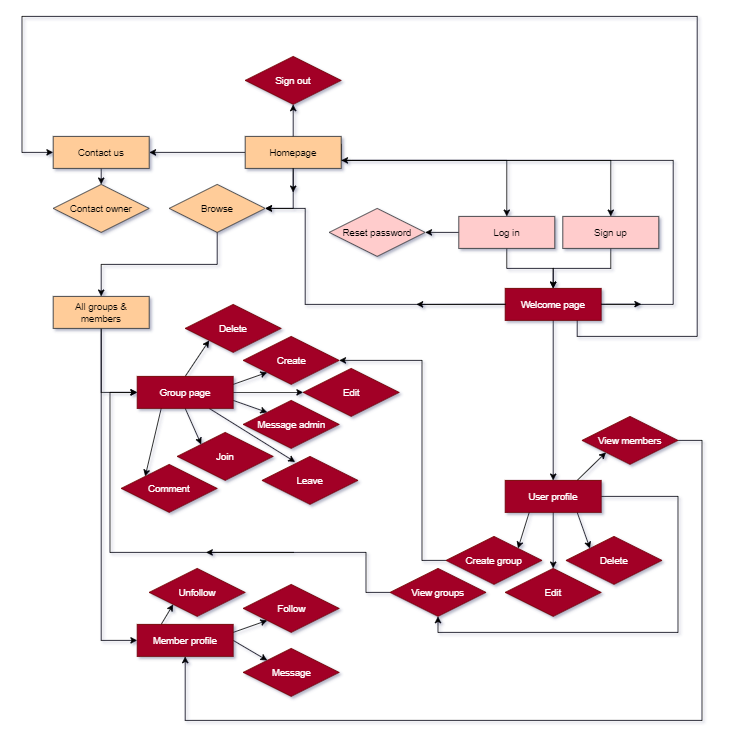

The diagram above was exported from draw.io. Its source (the exported page's mxGraphModel, read from the mxfile embedded in the PNG):
<mxGraphModel dx="1278" dy="577" grid="1" gridSize="10" guides="1" tooltips="1" connect="1" arrows="1" fold="1" page="1" pageScale="1" pageWidth="827" pageHeight="1169" background="none" math="0" shadow="1">
  <root>
    <mxCell id="0" />
    <mxCell id="1" parent="0" />
    <mxCell id="QH658VhOVQ_Rz6EzxElK-13" style="edgeStyle=orthogonalEdgeStyle;rounded=0;orthogonalLoop=1;jettySize=auto;html=1;exitX=0;exitY=0.5;exitDx=0;exitDy=0;entryX=1;entryY=0.5;entryDx=0;entryDy=0;" parent="1" source="QH658VhOVQ_Rz6EzxElK-1" target="QH658VhOVQ_Rz6EzxElK-7" edge="1">
      <mxGeometry relative="1" as="geometry" />
    </mxCell>
    <mxCell id="QH658VhOVQ_Rz6EzxElK-15" style="edgeStyle=orthogonalEdgeStyle;rounded=0;orthogonalLoop=1;jettySize=auto;html=1;exitX=0.5;exitY=0;exitDx=0;exitDy=0;entryX=0.5;entryY=0;entryDx=0;entryDy=0;" parent="1" source="QH658VhOVQ_Rz6EzxElK-1" target="QH658VhOVQ_Rz6EzxElK-2" edge="1">
      <mxGeometry relative="1" as="geometry">
        <Array as="points">
          <mxPoint x="379" y="200" />
          <mxPoint x="439" y="200" />
          <mxPoint x="439" y="220" />
          <mxPoint x="646" y="220" />
          <mxPoint x="646" y="290" />
        </Array>
      </mxGeometry>
    </mxCell>
    <mxCell id="QH658VhOVQ_Rz6EzxElK-16" style="edgeStyle=orthogonalEdgeStyle;rounded=0;orthogonalLoop=1;jettySize=auto;html=1;exitX=0.5;exitY=0;exitDx=0;exitDy=0;entryX=0.5;entryY=0;entryDx=0;entryDy=0;" parent="1" source="QH658VhOVQ_Rz6EzxElK-1" target="QH658VhOVQ_Rz6EzxElK-3" edge="1">
      <mxGeometry relative="1" as="geometry">
        <Array as="points">
          <mxPoint x="379" y="200" />
          <mxPoint x="439" y="200" />
          <mxPoint x="439" y="220" />
          <mxPoint x="776" y="220" />
          <mxPoint x="776" y="290" />
        </Array>
      </mxGeometry>
    </mxCell>
    <mxCell id="QH658VhOVQ_Rz6EzxElK-31" style="edgeStyle=orthogonalEdgeStyle;rounded=0;orthogonalLoop=1;jettySize=auto;html=1;exitX=0.5;exitY=0;exitDx=0;exitDy=0;entryX=0.5;entryY=1;entryDx=0;entryDy=0;startArrow=none;startFill=0;" parent="1" source="QH658VhOVQ_Rz6EzxElK-1" target="QH658VhOVQ_Rz6EzxElK-23" edge="1">
      <mxGeometry relative="1" as="geometry" />
    </mxCell>
    <mxCell id="QH658VhOVQ_Rz6EzxElK-34" style="edgeStyle=orthogonalEdgeStyle;rounded=0;orthogonalLoop=1;jettySize=auto;html=1;exitX=0.5;exitY=1;exitDx=0;exitDy=0;entryX=1;entryY=0.5;entryDx=0;entryDy=0;startArrow=none;startFill=0;" parent="1" source="QH658VhOVQ_Rz6EzxElK-1" target="QH658VhOVQ_Rz6EzxElK-33" edge="1">
      <mxGeometry relative="1" as="geometry" />
    </mxCell>
    <mxCell id="QH658VhOVQ_Rz6EzxElK-1" value="Homepage" style="rounded=0;whiteSpace=wrap;html=1;fillColor=#ffcc99;strokeColor=#36393d;fontStyle=0" parent="1" vertex="1">
      <mxGeometry x="319" y="190" width="120" height="40" as="geometry" />
    </mxCell>
    <mxCell id="QH658VhOVQ_Rz6EzxElK-32" style="edgeStyle=orthogonalEdgeStyle;rounded=0;orthogonalLoop=1;jettySize=auto;html=1;exitX=0;exitY=0.5;exitDx=0;exitDy=0;entryX=1;entryY=0.5;entryDx=0;entryDy=0;startArrow=none;startFill=0;" parent="1" source="QH658VhOVQ_Rz6EzxElK-2" target="QH658VhOVQ_Rz6EzxElK-19" edge="1">
      <mxGeometry relative="1" as="geometry" />
    </mxCell>
    <mxCell id="QH658VhOVQ_Rz6EzxElK-67" style="edgeStyle=orthogonalEdgeStyle;rounded=0;orthogonalLoop=1;jettySize=auto;html=1;exitX=0.5;exitY=1;exitDx=0;exitDy=0;entryX=0.5;entryY=0;entryDx=0;entryDy=0;startArrow=none;startFill=0;" parent="1" source="QH658VhOVQ_Rz6EzxElK-2" target="QH658VhOVQ_Rz6EzxElK-57" edge="1">
      <mxGeometry relative="1" as="geometry" />
    </mxCell>
    <mxCell id="QH658VhOVQ_Rz6EzxElK-2" value="Log in" style="rounded=0;whiteSpace=wrap;html=1;fillColor=#ffcccc;strokeColor=#36393d;fontStyle=0" parent="1" vertex="1">
      <mxGeometry x="586" y="290" width="120" height="40" as="geometry" />
    </mxCell>
    <mxCell id="QH658VhOVQ_Rz6EzxElK-69" style="edgeStyle=orthogonalEdgeStyle;rounded=0;orthogonalLoop=1;jettySize=auto;html=1;exitX=0.5;exitY=1;exitDx=0;exitDy=0;entryX=0.5;entryY=0;entryDx=0;entryDy=0;startArrow=none;startFill=0;" parent="1" source="QH658VhOVQ_Rz6EzxElK-3" target="QH658VhOVQ_Rz6EzxElK-57" edge="1">
      <mxGeometry relative="1" as="geometry" />
    </mxCell>
    <mxCell id="QH658VhOVQ_Rz6EzxElK-3" value="Sign up" style="rounded=0;whiteSpace=wrap;html=1;fillColor=#ffcccc;strokeColor=#36393d;fontStyle=0" parent="1" vertex="1">
      <mxGeometry x="716" y="290" width="120" height="40" as="geometry" />
    </mxCell>
    <mxCell id="QH658VhOVQ_Rz6EzxElK-38" style="edgeStyle=orthogonalEdgeStyle;rounded=0;orthogonalLoop=1;jettySize=auto;html=1;exitX=0.5;exitY=1;exitDx=0;exitDy=0;entryX=0.5;entryY=0;entryDx=0;entryDy=0;startArrow=none;startFill=0;" parent="1" source="QH658VhOVQ_Rz6EzxElK-7" target="QH658VhOVQ_Rz6EzxElK-37" edge="1">
      <mxGeometry relative="1" as="geometry" />
    </mxCell>
    <mxCell id="QH658VhOVQ_Rz6EzxElK-7" value="Contact us" style="rounded=0;whiteSpace=wrap;html=1;fillColor=#ffcc99;strokeColor=#36393d;fontStyle=0" parent="1" vertex="1">
      <mxGeometry x="79" y="190" width="120" height="40" as="geometry" />
    </mxCell>
    <mxCell id="QH658VhOVQ_Rz6EzxElK-19" value="Reset password" style="rhombus;whiteSpace=wrap;html=1;fillColor=#ffcccc;strokeColor=#36393d;" parent="1" vertex="1">
      <mxGeometry x="424" y="280" width="120" height="60" as="geometry" />
    </mxCell>
    <mxCell id="QH658VhOVQ_Rz6EzxElK-23" value="Sign out" style="rhombus;whiteSpace=wrap;html=1;fillColor=#a20025;fontColor=#ffffff;strokeColor=#6F0000;" parent="1" vertex="1">
      <mxGeometry x="319" y="90" width="120" height="60" as="geometry" />
    </mxCell>
    <mxCell id="QH658VhOVQ_Rz6EzxElK-36" style="edgeStyle=orthogonalEdgeStyle;rounded=0;orthogonalLoop=1;jettySize=auto;html=1;exitX=0.5;exitY=1;exitDx=0;exitDy=0;entryX=0.5;entryY=0;entryDx=0;entryDy=0;startArrow=none;startFill=0;" parent="1" source="QH658VhOVQ_Rz6EzxElK-33" target="QH658VhOVQ_Rz6EzxElK-35" edge="1">
      <mxGeometry relative="1" as="geometry" />
    </mxCell>
    <mxCell id="QH658VhOVQ_Rz6EzxElK-33" value="Browse" style="rhombus;whiteSpace=wrap;html=1;fillColor=#ffcc99;strokeColor=#36393d;" parent="1" vertex="1">
      <mxGeometry x="224" y="250" width="120" height="60" as="geometry" />
    </mxCell>
    <mxCell id="QH658VhOVQ_Rz6EzxElK-43" style="edgeStyle=orthogonalEdgeStyle;rounded=0;orthogonalLoop=1;jettySize=auto;html=1;exitX=0.5;exitY=1;exitDx=0;exitDy=0;entryX=0;entryY=0.5;entryDx=0;entryDy=0;startArrow=none;startFill=0;" parent="1" source="QH658VhOVQ_Rz6EzxElK-35" target="QH658VhOVQ_Rz6EzxElK-40" edge="1">
      <mxGeometry relative="1" as="geometry" />
    </mxCell>
    <mxCell id="QH658VhOVQ_Rz6EzxElK-44" style="edgeStyle=orthogonalEdgeStyle;rounded=0;orthogonalLoop=1;jettySize=auto;html=1;exitX=0.5;exitY=1;exitDx=0;exitDy=0;entryX=0;entryY=0.5;entryDx=0;entryDy=0;startArrow=none;startFill=0;" parent="1" source="QH658VhOVQ_Rz6EzxElK-35" target="QH658VhOVQ_Rz6EzxElK-41" edge="1">
      <mxGeometry relative="1" as="geometry" />
    </mxCell>
    <mxCell id="QH658VhOVQ_Rz6EzxElK-35" value="All groups &amp;amp; members" style="rounded=0;whiteSpace=wrap;html=1;fillColor=#ffcc99;strokeColor=#36393d;fontStyle=0" parent="1" vertex="1">
      <mxGeometry x="79" y="390" width="120" height="40" as="geometry" />
    </mxCell>
    <mxCell id="QH658VhOVQ_Rz6EzxElK-37" value="Contact owner" style="rhombus;whiteSpace=wrap;html=1;fillColor=#ffcc99;strokeColor=#36393d;" parent="1" vertex="1">
      <mxGeometry x="79" y="250" width="120" height="60" as="geometry" />
    </mxCell>
    <mxCell id="QH658VhOVQ_Rz6EzxElK-82" style="rounded=0;orthogonalLoop=1;jettySize=auto;html=1;exitX=0.5;exitY=0;exitDx=0;exitDy=0;entryX=0;entryY=1;entryDx=0;entryDy=0;startArrow=none;startFill=0;strokeWidth=1;" parent="1" source="QH658VhOVQ_Rz6EzxElK-40" target="QH658VhOVQ_Rz6EzxElK-74" edge="1">
      <mxGeometry relative="1" as="geometry" />
    </mxCell>
    <mxCell id="QH658VhOVQ_Rz6EzxElK-84" style="rounded=0;orthogonalLoop=1;jettySize=auto;html=1;exitX=0.5;exitY=1;exitDx=0;exitDy=0;entryX=0;entryY=0;entryDx=0;entryDy=0;startArrow=none;startFill=0;strokeWidth=1;" parent="1" source="QH658VhOVQ_Rz6EzxElK-40" target="QH658VhOVQ_Rz6EzxElK-70" edge="1">
      <mxGeometry relative="1" as="geometry" />
    </mxCell>
    <mxCell id="QH658VhOVQ_Rz6EzxElK-85" style="edgeStyle=orthogonalEdgeStyle;rounded=0;orthogonalLoop=1;jettySize=auto;html=1;exitX=1;exitY=0.5;exitDx=0;exitDy=0;entryX=0;entryY=0.5;entryDx=0;entryDy=0;startArrow=none;startFill=0;strokeWidth=1;" parent="1" source="QH658VhOVQ_Rz6EzxElK-40" target="QH658VhOVQ_Rz6EzxElK-72" edge="1">
      <mxGeometry relative="1" as="geometry" />
    </mxCell>
    <mxCell id="QH658VhOVQ_Rz6EzxElK-91" style="rounded=0;orthogonalLoop=1;jettySize=auto;html=1;exitX=0.25;exitY=1;exitDx=0;exitDy=0;entryX=0;entryY=0;entryDx=0;entryDy=0;startArrow=none;startFill=0;strokeWidth=1;" parent="1" source="QH658VhOVQ_Rz6EzxElK-40" target="QH658VhOVQ_Rz6EzxElK-89" edge="1">
      <mxGeometry relative="1" as="geometry" />
    </mxCell>
    <mxCell id="QH658VhOVQ_Rz6EzxElK-94" style="rounded=0;orthogonalLoop=1;jettySize=auto;html=1;exitX=1;exitY=0.25;exitDx=0;exitDy=0;entryX=0;entryY=1;entryDx=0;entryDy=0;startArrow=none;startFill=0;strokeWidth=1;" parent="1" source="QH658VhOVQ_Rz6EzxElK-40" target="QH658VhOVQ_Rz6EzxElK-73" edge="1">
      <mxGeometry relative="1" as="geometry" />
    </mxCell>
    <mxCell id="QH658VhOVQ_Rz6EzxElK-95" style="rounded=0;orthogonalLoop=1;jettySize=auto;html=1;exitX=1;exitY=0.75;exitDx=0;exitDy=0;entryX=0;entryY=0;entryDx=0;entryDy=0;startArrow=none;startFill=0;strokeWidth=1;" parent="1" source="QH658VhOVQ_Rz6EzxElK-40" target="QH658VhOVQ_Rz6EzxElK-71" edge="1">
      <mxGeometry relative="1" as="geometry" />
    </mxCell>
    <mxCell id="QH658VhOVQ_Rz6EzxElK-129" style="rounded=0;orthogonalLoop=1;jettySize=auto;html=1;exitX=0.75;exitY=1;exitDx=0;exitDy=0;entryX=0.345;entryY=0.116;entryDx=0;entryDy=0;startArrow=none;startFill=0;endArrow=classic;endFill=1;strokeWidth=1;entryPerimeter=0;" parent="1" source="QH658VhOVQ_Rz6EzxElK-40" target="QH658VhOVQ_Rz6EzxElK-128" edge="1">
      <mxGeometry relative="1" as="geometry" />
    </mxCell>
    <mxCell id="QH658VhOVQ_Rz6EzxElK-40" value="Group page" style="rounded=0;whiteSpace=wrap;html=1;fillColor=#a20025;strokeColor=#6F0000;fontStyle=0;fontColor=#ffffff;" parent="1" vertex="1">
      <mxGeometry x="184" y="490" width="120" height="40" as="geometry" />
    </mxCell>
    <mxCell id="QH658VhOVQ_Rz6EzxElK-96" style="rounded=0;orthogonalLoop=1;jettySize=auto;html=1;exitX=1;exitY=0.25;exitDx=0;exitDy=0;entryX=0;entryY=1;entryDx=0;entryDy=0;startArrow=none;startFill=0;strokeWidth=1;" parent="1" source="QH658VhOVQ_Rz6EzxElK-41" target="QH658VhOVQ_Rz6EzxElK-80" edge="1">
      <mxGeometry relative="1" as="geometry" />
    </mxCell>
    <mxCell id="QH658VhOVQ_Rz6EzxElK-97" style="rounded=0;orthogonalLoop=1;jettySize=auto;html=1;exitX=1;exitY=0.5;exitDx=0;exitDy=0;entryX=0;entryY=0;entryDx=0;entryDy=0;startArrow=none;startFill=0;strokeWidth=1;" parent="1" source="QH658VhOVQ_Rz6EzxElK-41" target="QH658VhOVQ_Rz6EzxElK-78" edge="1">
      <mxGeometry relative="1" as="geometry" />
    </mxCell>
    <mxCell id="QH658VhOVQ_Rz6EzxElK-127" style="rounded=0;orthogonalLoop=1;jettySize=auto;html=1;exitX=0.25;exitY=0;exitDx=0;exitDy=0;entryX=0;entryY=1;entryDx=0;entryDy=0;startArrow=none;startFill=0;endArrow=classic;endFill=1;strokeWidth=1;" parent="1" source="QH658VhOVQ_Rz6EzxElK-41" target="QH658VhOVQ_Rz6EzxElK-126" edge="1">
      <mxGeometry relative="1" as="geometry" />
    </mxCell>
    <mxCell id="QH658VhOVQ_Rz6EzxElK-41" value="Member profile" style="rounded=0;whiteSpace=wrap;html=1;fillColor=#a20025;strokeColor=#6F0000;fontStyle=0;fontColor=#ffffff;" parent="1" vertex="1">
      <mxGeometry x="184" y="800" width="120" height="40" as="geometry" />
    </mxCell>
    <mxCell id="QH658VhOVQ_Rz6EzxElK-60" style="edgeStyle=orthogonalEdgeStyle;rounded=0;orthogonalLoop=1;jettySize=auto;html=1;exitX=1;exitY=0.5;exitDx=0;exitDy=0;entryX=1;entryY=0.75;entryDx=0;entryDy=0;startArrow=none;startFill=0;" parent="1" source="QH658VhOVQ_Rz6EzxElK-57" target="QH658VhOVQ_Rz6EzxElK-1" edge="1">
      <mxGeometry relative="1" as="geometry">
        <Array as="points">
          <mxPoint x="854" y="400" />
          <mxPoint x="854" y="220" />
        </Array>
      </mxGeometry>
    </mxCell>
    <mxCell id="QH658VhOVQ_Rz6EzxElK-64" style="edgeStyle=orthogonalEdgeStyle;rounded=0;orthogonalLoop=1;jettySize=auto;html=1;exitX=0;exitY=0.5;exitDx=0;exitDy=0;entryX=1;entryY=0.5;entryDx=0;entryDy=0;startArrow=none;startFill=0;" parent="1" source="QH658VhOVQ_Rz6EzxElK-57" target="QH658VhOVQ_Rz6EzxElK-33" edge="1">
      <mxGeometry relative="1" as="geometry">
        <Array as="points">
          <mxPoint x="394" y="400" />
          <mxPoint x="394" y="280" />
        </Array>
      </mxGeometry>
    </mxCell>
    <mxCell id="QH658VhOVQ_Rz6EzxElK-98" style="edgeStyle=orthogonalEdgeStyle;rounded=0;orthogonalLoop=1;jettySize=auto;html=1;exitX=0.75;exitY=1;exitDx=0;exitDy=0;startArrow=none;startFill=0;strokeWidth=1;endArrow=none;endFill=0;" parent="1" source="QH658VhOVQ_Rz6EzxElK-57" edge="1">
      <mxGeometry relative="1" as="geometry">
        <mxPoint x="884" y="40" as="targetPoint" />
      </mxGeometry>
    </mxCell>
    <mxCell id="QH658VhOVQ_Rz6EzxElK-106" style="edgeStyle=orthogonalEdgeStyle;rounded=0;orthogonalLoop=1;jettySize=auto;html=1;exitX=0.5;exitY=1;exitDx=0;exitDy=0;entryX=0.5;entryY=0;entryDx=0;entryDy=0;startArrow=none;startFill=0;endArrow=classic;endFill=1;strokeWidth=1;" parent="1" source="QH658VhOVQ_Rz6EzxElK-57" target="QH658VhOVQ_Rz6EzxElK-103" edge="1">
      <mxGeometry relative="1" as="geometry" />
    </mxCell>
    <mxCell id="QH658VhOVQ_Rz6EzxElK-57" value="Welcome page" style="rounded=0;whiteSpace=wrap;html=1;fillColor=#a20025;strokeColor=#6F0000;fontStyle=0;fontColor=#ffffff;" parent="1" vertex="1">
      <mxGeometry x="644" y="380" width="120" height="40" as="geometry" />
    </mxCell>
    <mxCell id="QH658VhOVQ_Rz6EzxElK-61" value="" style="endArrow=classic;html=1;rounded=0;" parent="1" edge="1">
      <mxGeometry width="50" height="50" relative="1" as="geometry">
        <mxPoint x="764" y="399.71" as="sourcePoint" />
        <mxPoint x="814" y="399.71" as="targetPoint" />
      </mxGeometry>
    </mxCell>
    <mxCell id="QH658VhOVQ_Rz6EzxElK-65" value="" style="endArrow=classic;html=1;rounded=0;" parent="1" edge="1">
      <mxGeometry width="50" height="50" relative="1" as="geometry">
        <mxPoint x="379" y="230" as="sourcePoint" />
        <mxPoint x="379" y="260" as="targetPoint" />
      </mxGeometry>
    </mxCell>
    <mxCell id="QH658VhOVQ_Rz6EzxElK-66" value="" style="endArrow=classic;html=1;rounded=0;strokeWidth=1;" parent="1" edge="1">
      <mxGeometry width="50" height="50" relative="1" as="geometry">
        <mxPoint x="645" y="399.71" as="sourcePoint" />
        <mxPoint x="533" y="400" as="targetPoint" />
      </mxGeometry>
    </mxCell>
    <mxCell id="QH658VhOVQ_Rz6EzxElK-70" value="Join" style="rhombus;whiteSpace=wrap;html=1;fillColor=#a20025;strokeColor=#6F0000;fontColor=#ffffff;" parent="1" vertex="1">
      <mxGeometry x="234" y="560" width="120" height="60" as="geometry" />
    </mxCell>
    <mxCell id="QH658VhOVQ_Rz6EzxElK-71" value="Message admin" style="rhombus;whiteSpace=wrap;html=1;fillColor=#a20025;strokeColor=#6F0000;fontColor=#ffffff;" parent="1" vertex="1">
      <mxGeometry x="316.5" y="520" width="120" height="60" as="geometry" />
    </mxCell>
    <mxCell id="QH658VhOVQ_Rz6EzxElK-72" value="Edit" style="rhombus;whiteSpace=wrap;html=1;fillColor=#a20025;strokeColor=#6F0000;fontColor=#ffffff;" parent="1" vertex="1">
      <mxGeometry x="391.5" y="480" width="120" height="60" as="geometry" />
    </mxCell>
    <mxCell id="QH658VhOVQ_Rz6EzxElK-73" value="Create" style="rhombus;whiteSpace=wrap;html=1;fillColor=#a20025;strokeColor=#6F0000;fontColor=#ffffff;" parent="1" vertex="1">
      <mxGeometry x="316.5" y="440" width="120" height="60" as="geometry" />
    </mxCell>
    <mxCell id="QH658VhOVQ_Rz6EzxElK-74" value="Delete" style="rhombus;whiteSpace=wrap;html=1;fillColor=#a20025;strokeColor=#6F0000;fontColor=#ffffff;" parent="1" vertex="1">
      <mxGeometry x="244" y="400" width="120" height="60" as="geometry" />
    </mxCell>
    <mxCell id="QH658VhOVQ_Rz6EzxElK-78" value="Message" style="rhombus;whiteSpace=wrap;html=1;fillColor=#a20025;strokeColor=#6F0000;fontColor=#ffffff;" parent="1" vertex="1">
      <mxGeometry x="316.5" y="830" width="120" height="60" as="geometry" />
    </mxCell>
    <mxCell id="QH658VhOVQ_Rz6EzxElK-80" value="Follow" style="rhombus;whiteSpace=wrap;html=1;fillColor=#a20025;strokeColor=#6F0000;fontColor=#ffffff;" parent="1" vertex="1">
      <mxGeometry x="316.5" y="750" width="120" height="60" as="geometry" />
    </mxCell>
    <mxCell id="QH658VhOVQ_Rz6EzxElK-89" value="Comment" style="rhombus;whiteSpace=wrap;html=1;fillColor=#a20025;strokeColor=#6F0000;fontColor=#ffffff;" parent="1" vertex="1">
      <mxGeometry x="164" y="600" width="120" height="60" as="geometry" />
    </mxCell>
    <mxCell id="QH658VhOVQ_Rz6EzxElK-100" value="" style="endArrow=none;html=1;rounded=0;strokeWidth=1;endFill=0;" parent="1" edge="1">
      <mxGeometry width="50" height="50" relative="1" as="geometry">
        <mxPoint x="884" y="40" as="sourcePoint" />
        <mxPoint x="40" y="40" as="targetPoint" />
        <Array as="points">
          <mxPoint x="460" y="40" />
        </Array>
      </mxGeometry>
    </mxCell>
    <mxCell id="QH658VhOVQ_Rz6EzxElK-101" value="" style="endArrow=none;html=1;rounded=0;strokeWidth=1;endFill=0;" parent="1" edge="1">
      <mxGeometry width="50" height="50" relative="1" as="geometry">
        <mxPoint x="40" y="40" as="sourcePoint" />
        <mxPoint x="40" y="210" as="targetPoint" />
      </mxGeometry>
    </mxCell>
    <mxCell id="QH658VhOVQ_Rz6EzxElK-102" value="" style="endArrow=classic;html=1;rounded=0;strokeWidth=1;entryX=0;entryY=0.5;entryDx=0;entryDy=0;" parent="1" target="QH658VhOVQ_Rz6EzxElK-7" edge="1">
      <mxGeometry width="50" height="50" relative="1" as="geometry">
        <mxPoint x="40" y="210" as="sourcePoint" />
        <mxPoint x="70" y="220" as="targetPoint" />
      </mxGeometry>
    </mxCell>
    <mxCell id="QH658VhOVQ_Rz6EzxElK-108" style="edgeStyle=orthogonalEdgeStyle;rounded=0;orthogonalLoop=1;jettySize=auto;html=1;exitX=0.5;exitY=1;exitDx=0;exitDy=0;entryX=0.5;entryY=0;entryDx=0;entryDy=0;startArrow=none;startFill=0;endArrow=classic;endFill=1;strokeWidth=1;" parent="1" source="QH658VhOVQ_Rz6EzxElK-103" target="QH658VhOVQ_Rz6EzxElK-107" edge="1">
      <mxGeometry relative="1" as="geometry" />
    </mxCell>
    <mxCell id="QH658VhOVQ_Rz6EzxElK-112" style="rounded=0;orthogonalLoop=1;jettySize=auto;html=1;exitX=0.25;exitY=1;exitDx=0;exitDy=0;entryX=1;entryY=0;entryDx=0;entryDy=0;startArrow=none;startFill=0;endArrow=classic;endFill=1;strokeWidth=1;" parent="1" source="QH658VhOVQ_Rz6EzxElK-103" target="QH658VhOVQ_Rz6EzxElK-110" edge="1">
      <mxGeometry relative="1" as="geometry" />
    </mxCell>
    <mxCell id="QH658VhOVQ_Rz6EzxElK-113" style="rounded=0;orthogonalLoop=1;jettySize=auto;html=1;exitX=0.75;exitY=1;exitDx=0;exitDy=0;entryX=0;entryY=0;entryDx=0;entryDy=0;startArrow=none;startFill=0;endArrow=classic;endFill=1;strokeWidth=1;" parent="1" source="QH658VhOVQ_Rz6EzxElK-103" target="QH658VhOVQ_Rz6EzxElK-111" edge="1">
      <mxGeometry relative="1" as="geometry" />
    </mxCell>
    <mxCell id="QH658VhOVQ_Rz6EzxElK-118" style="edgeStyle=orthogonalEdgeStyle;rounded=0;orthogonalLoop=1;jettySize=auto;html=1;exitX=1;exitY=0.5;exitDx=0;exitDy=0;entryX=0.5;entryY=1;entryDx=0;entryDy=0;startArrow=none;startFill=0;endArrow=classic;endFill=1;strokeWidth=1;" parent="1" source="QH658VhOVQ_Rz6EzxElK-103" target="QH658VhOVQ_Rz6EzxElK-117" edge="1">
      <mxGeometry relative="1" as="geometry">
        <Array as="points">
          <mxPoint x="860" y="640" />
          <mxPoint x="860" y="810" />
          <mxPoint x="560" y="810" />
        </Array>
      </mxGeometry>
    </mxCell>
    <mxCell id="QH658VhOVQ_Rz6EzxElK-122" style="rounded=0;orthogonalLoop=1;jettySize=auto;html=1;exitX=0.75;exitY=0;exitDx=0;exitDy=0;entryX=0;entryY=1;entryDx=0;entryDy=0;startArrow=none;startFill=0;endArrow=classic;endFill=1;strokeWidth=1;" parent="1" source="QH658VhOVQ_Rz6EzxElK-103" target="QH658VhOVQ_Rz6EzxElK-121" edge="1">
      <mxGeometry relative="1" as="geometry" />
    </mxCell>
    <mxCell id="QH658VhOVQ_Rz6EzxElK-103" value="User profile" style="rounded=0;whiteSpace=wrap;html=1;fillColor=#a20025;strokeColor=#6F0000;fontStyle=0;fontColor=#ffffff;" parent="1" vertex="1">
      <mxGeometry x="644" y="620" width="120" height="40" as="geometry" />
    </mxCell>
    <mxCell id="QH658VhOVQ_Rz6EzxElK-107" value="Edit" style="rhombus;whiteSpace=wrap;html=1;fillColor=#a20025;strokeColor=#6F0000;fontColor=#ffffff;" parent="1" vertex="1">
      <mxGeometry x="644" y="730" width="120" height="60" as="geometry" />
    </mxCell>
    <mxCell id="QH658VhOVQ_Rz6EzxElK-114" style="edgeStyle=orthogonalEdgeStyle;rounded=0;orthogonalLoop=1;jettySize=auto;html=1;exitX=0;exitY=0.5;exitDx=0;exitDy=0;entryX=1;entryY=0.5;entryDx=0;entryDy=0;startArrow=none;startFill=0;endArrow=classic;endFill=1;strokeWidth=1;" parent="1" source="QH658VhOVQ_Rz6EzxElK-110" target="QH658VhOVQ_Rz6EzxElK-73" edge="1">
      <mxGeometry relative="1" as="geometry">
        <Array as="points">
          <mxPoint x="540" y="720" />
          <mxPoint x="540" y="470" />
        </Array>
      </mxGeometry>
    </mxCell>
    <mxCell id="QH658VhOVQ_Rz6EzxElK-110" value="Create group" style="rhombus;whiteSpace=wrap;html=1;fillColor=#a20025;strokeColor=#6F0000;fontColor=#ffffff;" parent="1" vertex="1">
      <mxGeometry x="570" y="690" width="120" height="60" as="geometry" />
    </mxCell>
    <mxCell id="QH658VhOVQ_Rz6EzxElK-111" value="Delete" style="rhombus;whiteSpace=wrap;html=1;fillColor=#a20025;strokeColor=#6F0000;fontColor=#ffffff;" parent="1" vertex="1">
      <mxGeometry x="720" y="690" width="120" height="60" as="geometry" />
    </mxCell>
    <mxCell id="QH658VhOVQ_Rz6EzxElK-119" style="edgeStyle=orthogonalEdgeStyle;rounded=0;orthogonalLoop=1;jettySize=auto;html=1;exitX=0;exitY=0.5;exitDx=0;exitDy=0;entryX=0;entryY=0.5;entryDx=0;entryDy=0;startArrow=none;startFill=0;endArrow=classic;endFill=1;strokeWidth=1;" parent="1" source="QH658VhOVQ_Rz6EzxElK-117" target="QH658VhOVQ_Rz6EzxElK-40" edge="1">
      <mxGeometry relative="1" as="geometry">
        <Array as="points">
          <mxPoint x="470" y="760" />
          <mxPoint x="470" y="710" />
          <mxPoint x="150" y="710" />
          <mxPoint x="150" y="510" />
        </Array>
      </mxGeometry>
    </mxCell>
    <mxCell id="QH658VhOVQ_Rz6EzxElK-117" value="View groups" style="rhombus;whiteSpace=wrap;html=1;fillColor=#a20025;strokeColor=#6F0000;fontColor=#ffffff;" parent="1" vertex="1">
      <mxGeometry x="500" y="730" width="120" height="60" as="geometry" />
    </mxCell>
    <mxCell id="QH658VhOVQ_Rz6EzxElK-120" value="" style="endArrow=classic;html=1;rounded=0;strokeWidth=1;" parent="1" edge="1">
      <mxGeometry width="50" height="50" relative="1" as="geometry">
        <mxPoint x="380" y="710" as="sourcePoint" />
        <mxPoint x="270" y="710" as="targetPoint" />
      </mxGeometry>
    </mxCell>
    <mxCell id="QH658VhOVQ_Rz6EzxElK-123" style="edgeStyle=orthogonalEdgeStyle;rounded=0;orthogonalLoop=1;jettySize=auto;html=1;exitX=1;exitY=0.5;exitDx=0;exitDy=0;entryX=0.5;entryY=1;entryDx=0;entryDy=0;startArrow=none;startFill=0;endArrow=classic;endFill=1;strokeWidth=1;" parent="1" source="QH658VhOVQ_Rz6EzxElK-121" target="QH658VhOVQ_Rz6EzxElK-41" edge="1">
      <mxGeometry relative="1" as="geometry">
        <Array as="points">
          <mxPoint x="890" y="570" />
          <mxPoint x="890" y="920" />
          <mxPoint x="244" y="920" />
        </Array>
      </mxGeometry>
    </mxCell>
    <mxCell id="QH658VhOVQ_Rz6EzxElK-121" value="View members" style="rhombus;whiteSpace=wrap;html=1;fillColor=#a20025;strokeColor=#6F0000;fontColor=#ffffff;" parent="1" vertex="1">
      <mxGeometry x="740" y="540" width="120" height="60" as="geometry" />
    </mxCell>
    <mxCell id="QH658VhOVQ_Rz6EzxElK-126" value="Unfollow" style="rhombus;whiteSpace=wrap;html=1;fillColor=#a20025;strokeColor=#6F0000;fontColor=#ffffff;" parent="1" vertex="1">
      <mxGeometry x="199" y="730" width="120" height="60" as="geometry" />
    </mxCell>
    <mxCell id="QH658VhOVQ_Rz6EzxElK-128" value="Leave" style="rhombus;whiteSpace=wrap;html=1;fillColor=#a20025;strokeColor=#6F0000;fontColor=#ffffff;" parent="1" vertex="1">
      <mxGeometry x="340" y="590" width="120" height="60" as="geometry" />
    </mxCell>
  </root>
</mxGraphModel>